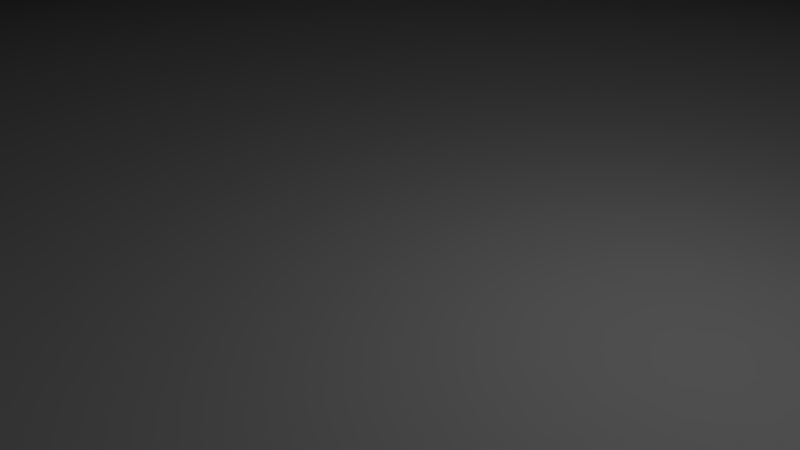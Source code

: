 # Source: mayanPyramid.blend  (saved by Blender 2.79.0; exported with 4.5.12 LTS)
import bpy
from mathutils import Matrix  # noqa: F401  (used for matrix-valued properties, if any)

bpy.ops.wm.read_factory_settings(use_empty=True)
scene = bpy.context.scene
scene.name = 'Scene'

# ---- collections
col_collection_1 = bpy.data.collections.new('Collection 1'); scene.collection.children.link(col_collection_1)

# ---- materials (node trees are filled in below, after node groups)
mat_material = bpy.data.materials.new('Material')
mat_material.alpha_threshold = 0.0
mat_material.use_transparent_shadow = False
mat_material.roughness = 0.5
mat_material.line_color = (0.0, 0.0, 0.0, 1.0)

# ---- material node trees

# ---- world
world_world = bpy.data.worlds.new('World'); scene.world = world_world
world_world.color = (0.05088, 0.05088, 0.05088)
world_world.use_sun_shadow = False
world_world.sun_shadow_jitter_overblur = 0.0
world_world.cycles.sampling_method = 'MANUAL'

# ---- cameras
cam_camera = bpy.data.cameras.new('Camera')
cam_camera.clip_end = 100.0
cam_camera.lens = 35.0
cam_camera.sensor_width = 32.0
cam_camera.sensor_height = 18.0
cam_camera.ortho_scale = 7.314
cam_camera.dof.focus_distance = 0.0
cam_camera.dof.aperture_fstop = 128.0

# ---- lights
light_lamp = bpy.data.lights.new('Lamp', 'POINT')
light_lamp.transmission_factor = 0.0
light_lamp.cutoff_distance = 30.0
light_lamp.energy = 100.0
light_lamp.shadow_buffer_clip_start = 1.001
light_lamp.shadow_soft_size = 0.1
light_lamp.shadow_maximum_resolution = 0.006
light_lamp.use_absolute_resolution = True

# ---- meshes
me_cube = bpy.data.meshes.new('Cube')
me_cube.from_pydata([(1.0, 1.0, -1.0), (1.0, -1.0, -1.0), (-1.0, -1.0, -1.0), (-1.0, 1.0, -1.0), (0.9, 0.9, 1.0), (0.9, -0.9, 1.0), (-0.9, -0.9, 1.0), (-0.9, 0.9, 1.0), (1.0, 1.0, 1.0), (1.0, -1.0, 1.0), (-1.0, 1.0, 1.0), (-1.0, -1.0, 1.0), (0.8, 0.8, 3.0), (0.8, -0.8, 3.0), (-0.8, 0.8, 3.0), (-0.8, -0.8, 3.0), (0.9, 0.9, 3.0), (0.9, -0.9, 3.0), (-0.9, 0.9, 3.0), (-0.9, -0.9, 3.0), (0.8, 0.8, 5.0), (0.8, -0.8, 5.0), (-0.8, -0.8, 5.0), (0.7, 0.7, 5.0), (0.7, -0.7, 5.0), (-0.7, 0.7, 5.0), (-0.7, -0.7, 5.0), (-0.8, 0.8, 5.0), (0.5632, 0.5632, 7.0), (0.5632, -0.5632, 7.0), (-0.5632, 0.5632, 7.0), (-0.5632, -0.5632, 7.0), (0.7, 0.7, 7.0), (0.7, -0.7, 7.0), (-0.7, 0.7, 7.0), (-0.7, -0.7, 7.0), (0.5632, 0.5632, 9.0), (0.5632, -0.5632, 9.0), (0.4632, 0.4632, 9.0), (0.4632, -0.4632, 9.0), (-0.4632, 0.4632, 9.0), (-0.4632, -0.4632, 9.0), (-0.5632, 0.5632, 9.0), (-0.5632, -0.5632, 9.0), (0.3632, 0.3632, 11.0), (0.3632, -0.3492, 11.0), (-0.3632, 0.3632, 11.0), (-0.3632, -0.3492, 11.0), (0.4632, 0.4632, 11.0), (0.4632, -0.4632, 11.0), (-0.4632, 0.4632, 11.0), (-0.4632, -0.4632, 11.0), (0.2632, 0.2632, 13.0), (0.2632, -0.2632, 13.0), (-0.2632, 0.2632, 13.0), (-0.2632, -0.2632, 13.0), (0.3632, 0.3632, 13.0), (0.3632, -0.3492, 13.0), (-0.3632, 0.3632, 13.0), (-0.3632, -0.3492, 13.0), (0.2632, 0.2632, 18.0), (0.2632, -0.2632, 18.0), (-0.2632, 0.2632, 18.0), (-0.2632, -0.2632, 18.0), (-0.1, 1.0, -1.0), (-0.1, 1.0, 1.0), (-0.1, -1.0, 1.0), (-0.1, 0.9, 1.0), (-0.1, -0.9, 1.0), (-0.1, 0.9, 3.0), (-0.1, -0.9, 3.0), (-0.1, 0.8, 3.0), (-0.1, -0.8, 3.0), (-0.1, 0.8, 5.0), (-0.1, -0.8, 5.0), (-0.1, 0.7, 5.0), (-0.1, -0.7, 5.0), (-0.1, 0.7, 7.0), (-0.1, -0.7, 7.0), (-0.1, 0.5632, 7.0), (-0.1, -0.5632, 7.0), (-0.1, 0.5632, 9.0), (-0.1, -0.5632, 9.0), (-0.1, 0.4632, 9.0), (-0.1, -0.4632, 9.0), (-0.1, 0.4632, 11.0), (-0.1, -0.4632, 11.0), (-0.1, 0.3632, 11.0), (-0.1, -0.3492, 11.0), (-0.1, 0.3632, 13.0), (-0.1, -0.3492, 13.0), (-0.1, 0.2632, 13.0), (-0.1, -0.2632, 13.0), (-0.1, 0.2632, 18.0), (-0.1, -0.2632, 18.0), (0.1, 1.0, -1.0), (0.1, 1.0, 1.0), (0.1, -1.0, 1.0), (0.1, 0.9, 1.0), (0.1, -0.9, 1.0), (0.1, 0.9, 3.0), (0.1, -0.9, 3.0), (0.1, 0.8, 3.0), (0.1, -0.8, 3.0), (0.1, -0.8, 5.0), (0.1, 0.8, 5.0), (0.1, 0.7, 5.0), (0.1, -0.7, 5.0), (0.1, 0.7, 7.0), (0.1, -0.7, 7.0), (0.1, 0.5632, 7.0), (0.1, -0.5632, 7.0), (0.1, 0.5632, 9.0), (0.1, -0.5632, 9.0), (0.1, 0.4632, 9.0), (0.1, -0.4632, 9.0), (0.1, 0.4632, 11.0), (0.1, -0.4632, 11.0), (0.1, 0.3632, 11.0), (0.1, 0.3632, 13.0), (0.1, -0.3492, 13.0), (0.1, 0.2632, 13.0), (0.1, -0.2632, 13.0), (0.1, 0.2632, 18.0), (0.1, -0.2632, 18.0), (0.1, -0.9857, -1.0), (-0.1, -0.9857, -1.0), (0.1, -0.3489, 11.0), (0.1, -1.118, -1.0), (-0.1, -1.118, -1.0), (0.1, -0.5, 11.0), (-0.1, -0.5, 11.0), (0.08, -1.118, -1.0), (0.08, -0.5, 11.0), (-0.08, -1.118, -1.0), (-0.08, -0.5, 11.0), (0.1, -1.118, -0.5), (0.1, -0.5, 11.5), (-0.1, -1.118, -0.5), (-0.1, -0.5, 11.5), (0.08, -1.118, -0.5), (0.08, -0.5, 11.5), (-0.08, -1.118, -0.5), (-0.08, -0.5, 11.5), (0.1, -0.5, 11.0), (0.08, -0.5, 11.0), (-0.08, -0.5, 11.0), (-0.1, -0.5, 11.0), (0.1, -0.5, 11.5), (0.08, -0.5, 11.5), (-0.08, -0.5, 11.5), (-0.1, -0.5, 11.5), (0.1001, -0.3491, 11.0), (0.0801, -0.3491, 11.0), (-0.0799, -0.3491, 11.0), (-0.0999, -0.3491, 11.0), (0.1001, -0.3491, 11.5), (0.0801, -0.3491, 11.5), (-0.0799, -0.3491, 11.5), (-0.0999, -0.3491, 11.5), (0.07999, -1.128, -1.0), (0.09999, -1.128, -1.0), (-0.1, -1.128, -1.0), (-0.08001, -1.128, -1.0), (0.07999, -1.128, -0.5), (0.09999, -1.128, -0.5), (-0.1, -1.128, -0.5), (-0.08001, -1.128, -0.5)], [(97, 66), (99, 68), (101, 70), (103, 72), (107, 76), (109, 78), (111, 80), (113, 82), (115, 84), (117, 86), (104, 74)], [(64, 126, 2, 3), (5, 4, 16, 17), (0, 8, 9, 1), (126, 66, 11, 2), (2, 11, 10, 3), (65, 64, 3, 10), (4, 5, 9, 8), (98, 4, 8, 96), (68, 6, 11, 66), (6, 7, 10, 11), (103, 13, 21, 104), (7, 6, 19, 18), (67, 7, 18, 69), (99, 5, 17, 101), (12, 13, 17, 16), (102, 12, 16, 100), (72, 15, 19, 70), (15, 14, 18, 19), (13, 12, 20, 21), (14, 15, 22, 27), (71, 14, 27, 73), (107, 24, 33, 109), (23, 24, 21, 20), (106, 23, 20, 105), (76, 26, 22, 74), (26, 25, 27, 22), (111, 29, 37, 113), (24, 23, 32, 33), (25, 26, 35, 34), (75, 25, 34, 77), (28, 29, 33, 32), (110, 28, 32, 108), (80, 31, 35, 78), (31, 30, 34, 35), (29, 28, 36, 37), (30, 31, 43, 42), (79, 30, 42, 81), (115, 39, 49, 117), (38, 39, 37, 36), (114, 38, 36, 112), (84, 41, 43, 82), (41, 40, 42, 43), (46, 47, 59, 58), (39, 38, 48, 49), (40, 41, 51, 50), (83, 40, 50, 85), (44, 45, 49, 48), (118, 44, 48, 116), (88, 47, 51, 86), (47, 46, 50, 51), (54, 55, 63, 62), (87, 46, 58, 89), (127, 45, 57, 120), (45, 44, 56, 57), (52, 53, 57, 56), (121, 52, 56, 119), (92, 55, 59, 90), (55, 54, 58, 59), (93, 62, 63, 94), (91, 54, 62, 93), (122, 53, 61, 124), (53, 52, 60, 61), (55, 92, 94, 63), (121, 91, 93, 123), (123, 93, 94, 124), (122, 92, 90, 120), (54, 91, 89, 58), (47, 88, 90, 59), (118, 87, 89, 119), (46, 87, 85, 50), (114, 83, 85, 116), (40, 83, 81, 42), (41, 84, 86, 51), (110, 79, 81, 112), (30, 79, 77, 34), (106, 75, 77, 108), (31, 80, 82, 43), (25, 75, 73, 27), (26, 76, 78, 35), (102, 71, 73, 105), (14, 71, 69, 18), (6, 68, 70, 19), (98, 67, 69, 100), (15, 72, 74, 22), (7, 67, 65, 10), (96, 95, 64, 65), (95, 125, 126, 64), (0, 1, 125, 95), (1, 9, 97, 125), (8, 0, 95, 96), (5, 99, 97, 9), (4, 98, 100, 16), (13, 103, 101, 17), (12, 102, 105, 20), (24, 107, 104, 21), (23, 106, 108, 32), (29, 111, 109, 33), (28, 110, 112, 36), (39, 115, 113, 37), (38, 114, 116, 48), (45, 127, 117, 49), (44, 118, 119, 56), (53, 122, 120, 57), (60, 123, 124, 61), (52, 121, 123, 60), (92, 122, 124, 94), (91, 121, 119, 89), (88, 127, 120, 90), (87, 118, 116, 85), (83, 114, 112, 81), (79, 110, 108, 77), (75, 106, 105, 73), (71, 102, 100, 69), (67, 98, 96, 65), (88, 126, 129, 131), (127, 88, 131, 130), (125, 127, 130, 128), (126, 125, 128, 129), (133, 132, 140, 141), (143, 135, 146, 150), (133, 135, 134, 132), (136, 137, 141, 140), (139, 138, 142, 143), (138, 129, 162, 166), (128, 130, 137, 136), (134, 135, 143, 142), (136, 140, 164, 165), (131, 129, 138, 139), (130, 133, 145, 144), (147, 151, 159, 155), (144, 145, 153, 152), (133, 141, 149, 145), (139, 143, 150, 151), (131, 139, 151, 147), (141, 137, 148, 149), (137, 130, 144, 148), (135, 131, 147, 146), (152, 153, 157, 156), (154, 155, 159, 158), (148, 144, 152, 156), (151, 150, 158, 159), (146, 147, 155, 154), (150, 146, 154, 158), (145, 149, 157, 153), (149, 148, 156, 157), (162, 163, 167, 166), (160, 161, 165, 164), (140, 132, 160, 164), (129, 134, 163, 162), (132, 128, 161, 160), (128, 136, 165, 161), (134, 142, 167, 163), (142, 138, 166, 167)])
me_cube.materials.append(mat_material)
me_cube.use_remesh_preserve_volume = False
me_cube.use_remesh_preserve_attributes = False
me_cube.use_mirror_vertex_groups = False
me_cube.update()

# ---- objects
ob_cube = bpy.data.objects.new('Cube', me_cube)
ob_lamp = bpy.data.objects.new('Lamp', light_lamp)
ob_camera = bpy.data.objects.new('Camera', cam_camera)

# ---- transforms, parenting, visibility, modifiers, constraints
ob_cube.location = (0.0, 0.0, 1.0)
ob_cube.scale = (20.0, 20.0, 1.0)
ob_cube.lock_rotations_4d = False
ob_cube.empty_display_type = 'ARROWS'
ob_cube.lineart.crease_threshold = 0.0
ob_lamp.location = (4.076, 1.005, 5.904)
ob_lamp.rotation_euler = (0.6503, 0.05522, 1.866)
ob_lamp.lock_rotations_4d = False
ob_lamp.empty_display_type = 'ARROWS'
ob_lamp.color = (0.0, 0.0, 0.0, 0.0)
ob_lamp.lineart.crease_threshold = 0.0
ob_camera.location = (7.481, -6.508, 5.344)
ob_camera.rotation_euler = (1.109, 0.0, 0.8149)
ob_camera.lock_rotations_4d = False
ob_camera.empty_display_type = 'ARROWS'
ob_camera.color = (0.0, 0.0, 0.0, 0.0)
ob_camera.display_type = 'WIRE'
ob_camera.lineart.crease_threshold = 0.0

# ---- collection membership
col_collection_1.objects.link(ob_cube)
col_collection_1.objects.link(ob_lamp)
col_collection_1.objects.link(ob_camera)

# ---- scene / render settings (as saved in the file)
scene.camera = ob_camera
scene.frame_start = 1; scene.frame_end = 250; scene.frame_set(1)
scene.render.engine = 'BLENDER_EEVEE_NEXT'
scene.render.resolution_percentage = 50
scene.render.dither_intensity = 0.0
scene.cycles.use_denoising = False
scene.cycles.samples = 128
scene.cycles.sampling_pattern = 'TABULATED_SOBOL'
scene.cycles.use_adaptive_sampling = False
scene.cycles.use_light_tree = False
scene.cycles.blur_glossy = 0.0
scene.cycles.sample_clamp_indirect = 0.0
scene.view_settings.view_transform = 'Standard'
bpy.context.view_layer.update()
